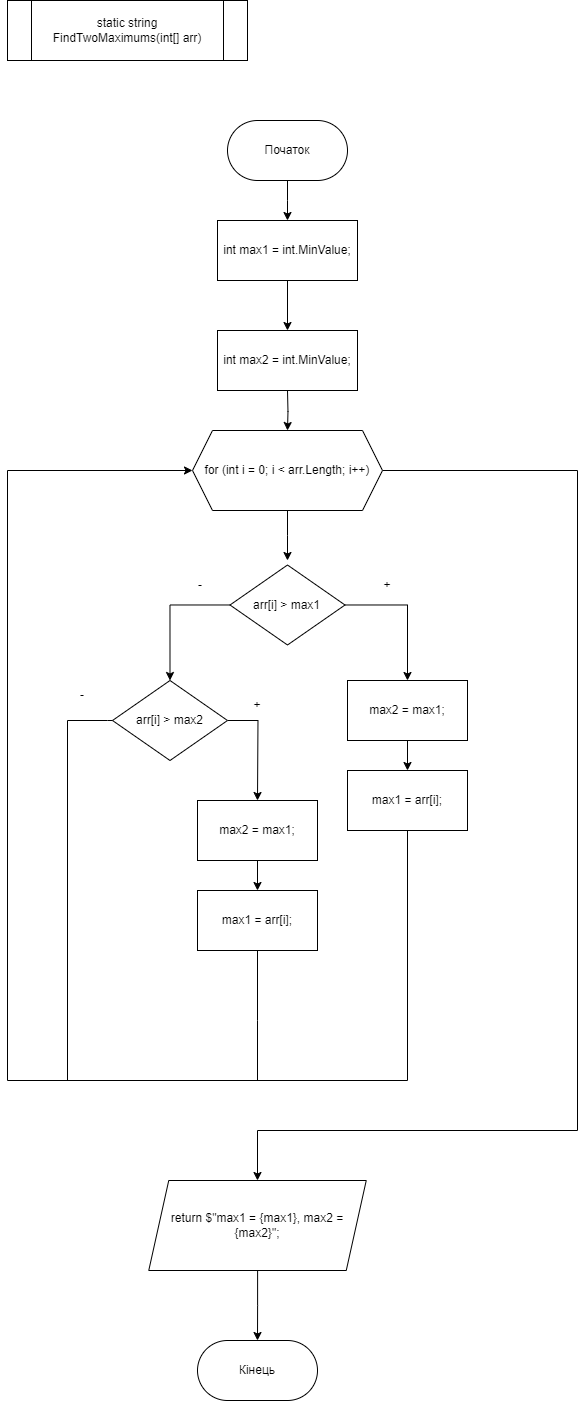

The diagram above was exported from draw.io. Its source (the exported page's mxGraphModel, read from the mxfile embedded in the PNG):
<mxGraphModel dx="1594" dy="752" grid="1" gridSize="10" guides="1" tooltips="1" connect="1" arrows="1" fold="1" page="1" pageScale="1" pageWidth="827" pageHeight="1169" math="0" shadow="0">
  <root>
    <mxCell id="rwKoFjLXqQr5cxQWmUSd-0" />
    <mxCell id="rwKoFjLXqQr5cxQWmUSd-1" parent="rwKoFjLXqQr5cxQWmUSd-0" />
    <mxCell id="rwKoFjLXqQr5cxQWmUSd-2" style="edgeStyle=orthogonalEdgeStyle;rounded=0;orthogonalLoop=1;jettySize=auto;html=1;entryX=0.5;entryY=0;entryDx=0;entryDy=0;" edge="1" parent="rwKoFjLXqQr5cxQWmUSd-1" source="rwKoFjLXqQr5cxQWmUSd-3">
      <mxGeometry relative="1" as="geometry">
        <mxPoint x="400" y="410" as="targetPoint" />
      </mxGeometry>
    </mxCell>
    <mxCell id="rwKoFjLXqQr5cxQWmUSd-3" value="Початок" style="rounded=1;whiteSpace=wrap;html=1;arcSize=50;" vertex="1" parent="rwKoFjLXqQr5cxQWmUSd-1">
      <mxGeometry x="340" y="310" width="120" height="60" as="geometry" />
    </mxCell>
    <mxCell id="rwKoFjLXqQr5cxQWmUSd-4" value="Кінець" style="rounded=1;whiteSpace=wrap;html=1;arcSize=50;" vertex="1" parent="rwKoFjLXqQr5cxQWmUSd-1">
      <mxGeometry x="310" y="1530" width="120" height="60" as="geometry" />
    </mxCell>
    <mxCell id="rwKoFjLXqQr5cxQWmUSd-5" value="static string FindTwoMaximums(int[] arr)" style="shape=process;whiteSpace=wrap;html=1;backgroundOutline=1;" vertex="1" parent="rwKoFjLXqQr5cxQWmUSd-1">
      <mxGeometry x="120" y="190" width="240" height="60" as="geometry" />
    </mxCell>
    <mxCell id="FvariqvG7ZakxRxxPHnK-6" style="edgeStyle=orthogonalEdgeStyle;rounded=0;orthogonalLoop=1;jettySize=auto;html=1;" edge="1" parent="rwKoFjLXqQr5cxQWmUSd-1" source="rwKoFjLXqQr5cxQWmUSd-7" target="rwKoFjLXqQr5cxQWmUSd-4">
      <mxGeometry relative="1" as="geometry" />
    </mxCell>
    <mxCell id="rwKoFjLXqQr5cxQWmUSd-7" value="return $&quot;max1 = {max1}, max2 = {max2}&quot;;" style="shape=parallelogram;perimeter=parallelogramPerimeter;whiteSpace=wrap;html=1;fixedSize=1;" vertex="1" parent="rwKoFjLXqQr5cxQWmUSd-1">
      <mxGeometry x="261.25" y="1370" width="217.5" height="90" as="geometry" />
    </mxCell>
    <mxCell id="FvariqvG7ZakxRxxPHnK-4" style="edgeStyle=orthogonalEdgeStyle;rounded=0;orthogonalLoop=1;jettySize=auto;html=1;" edge="1" parent="rwKoFjLXqQr5cxQWmUSd-1" source="FvariqvG7ZakxRxxPHnK-0" target="FvariqvG7ZakxRxxPHnK-3">
      <mxGeometry relative="1" as="geometry" />
    </mxCell>
    <mxCell id="FvariqvG7ZakxRxxPHnK-0" value="int max1 = int.MinValue;" style="rounded=0;whiteSpace=wrap;html=1;" vertex="1" parent="rwKoFjLXqQr5cxQWmUSd-1">
      <mxGeometry x="330" y="410" width="140" height="60" as="geometry" />
    </mxCell>
    <mxCell id="FvariqvG7ZakxRxxPHnK-3" value="int max2 = int.MinValue;" style="rounded=0;whiteSpace=wrap;html=1;" vertex="1" parent="rwKoFjLXqQr5cxQWmUSd-1">
      <mxGeometry x="330" y="520" width="140" height="60" as="geometry" />
    </mxCell>
    <mxCell id="CLlcTuFqIdbbqlmWa4UM-0" style="edgeStyle=orthogonalEdgeStyle;rounded=0;orthogonalLoop=1;jettySize=auto;html=1;entryX=0.5;entryY=0;entryDx=0;entryDy=0;" edge="1" parent="rwKoFjLXqQr5cxQWmUSd-1" target="CLlcTuFqIdbbqlmWa4UM-3">
      <mxGeometry relative="1" as="geometry">
        <mxPoint x="400" y="580" as="sourcePoint" />
        <mxPoint x="405" y="620" as="targetPoint" />
      </mxGeometry>
    </mxCell>
    <mxCell id="CLlcTuFqIdbbqlmWa4UM-1" style="edgeStyle=orthogonalEdgeStyle;rounded=0;orthogonalLoop=1;jettySize=auto;html=1;entryX=0.5;entryY=0;entryDx=0;entryDy=0;" edge="1" parent="rwKoFjLXqQr5cxQWmUSd-1" source="CLlcTuFqIdbbqlmWa4UM-3">
      <mxGeometry relative="1" as="geometry">
        <mxPoint x="400" y="750" as="targetPoint" />
      </mxGeometry>
    </mxCell>
    <mxCell id="CLlcTuFqIdbbqlmWa4UM-2" style="edgeStyle=orthogonalEdgeStyle;rounded=0;orthogonalLoop=1;jettySize=auto;html=1;exitX=1;exitY=0.5;exitDx=0;exitDy=0;" edge="1" parent="rwKoFjLXqQr5cxQWmUSd-1" source="CLlcTuFqIdbbqlmWa4UM-3">
      <mxGeometry relative="1" as="geometry">
        <mxPoint x="370" y="1370" as="targetPoint" />
        <Array as="points">
          <mxPoint x="690" y="660" />
          <mxPoint x="690" y="1320" />
          <mxPoint x="370" y="1320" />
        </Array>
      </mxGeometry>
    </mxCell>
    <mxCell id="CLlcTuFqIdbbqlmWa4UM-3" value="for (int i = 0; i &amp;lt; arr.Length; i++)" style="shape=hexagon;perimeter=hexagonPerimeter2;whiteSpace=wrap;html=1;fixedSize=1;" vertex="1" parent="rwKoFjLXqQr5cxQWmUSd-1">
      <mxGeometry x="305" y="620" width="190" height="80" as="geometry" />
    </mxCell>
    <mxCell id="CLlcTuFqIdbbqlmWa4UM-15" style="edgeStyle=orthogonalEdgeStyle;rounded=0;orthogonalLoop=1;jettySize=auto;html=1;entryX=0.5;entryY=0;entryDx=0;entryDy=0;" edge="1" parent="rwKoFjLXqQr5cxQWmUSd-1" source="CLlcTuFqIdbbqlmWa4UM-6" target="CLlcTuFqIdbbqlmWa4UM-14">
      <mxGeometry relative="1" as="geometry" />
    </mxCell>
    <mxCell id="CLlcTuFqIdbbqlmWa4UM-23" style="edgeStyle=orthogonalEdgeStyle;rounded=0;orthogonalLoop=1;jettySize=auto;html=1;entryX=0.5;entryY=0;entryDx=0;entryDy=0;" edge="1" parent="rwKoFjLXqQr5cxQWmUSd-1" source="CLlcTuFqIdbbqlmWa4UM-6" target="CLlcTuFqIdbbqlmWa4UM-8">
      <mxGeometry relative="1" as="geometry" />
    </mxCell>
    <mxCell id="CLlcTuFqIdbbqlmWa4UM-6" value="arr[i] &amp;gt; max1" style="rhombus;whiteSpace=wrap;html=1;" vertex="1" parent="rwKoFjLXqQr5cxQWmUSd-1">
      <mxGeometry x="342.5" y="754.5" width="115" height="80" as="geometry" />
    </mxCell>
    <mxCell id="CLlcTuFqIdbbqlmWa4UM-16" style="edgeStyle=orthogonalEdgeStyle;rounded=0;orthogonalLoop=1;jettySize=auto;html=1;" edge="1" parent="rwKoFjLXqQr5cxQWmUSd-1" source="CLlcTuFqIdbbqlmWa4UM-8" target="CLlcTuFqIdbbqlmWa4UM-11">
      <mxGeometry relative="1" as="geometry" />
    </mxCell>
    <mxCell id="CLlcTuFqIdbbqlmWa4UM-8" value="max2 = max1;" style="rounded=0;whiteSpace=wrap;html=1;" vertex="1" parent="rwKoFjLXqQr5cxQWmUSd-1">
      <mxGeometry x="460" y="870" width="120" height="60" as="geometry" />
    </mxCell>
    <mxCell id="CLlcTuFqIdbbqlmWa4UM-11" value="max1 = arr[i];" style="rounded=0;whiteSpace=wrap;html=1;" vertex="1" parent="rwKoFjLXqQr5cxQWmUSd-1">
      <mxGeometry x="460" y="960" width="120" height="60" as="geometry" />
    </mxCell>
    <mxCell id="CLlcTuFqIdbbqlmWa4UM-24" style="edgeStyle=orthogonalEdgeStyle;rounded=0;orthogonalLoop=1;jettySize=auto;html=1;" edge="1" parent="rwKoFjLXqQr5cxQWmUSd-1" source="CLlcTuFqIdbbqlmWa4UM-14">
      <mxGeometry relative="1" as="geometry">
        <mxPoint x="370" y="990" as="targetPoint" />
      </mxGeometry>
    </mxCell>
    <mxCell id="CLlcTuFqIdbbqlmWa4UM-14" value="arr[i] &amp;gt; max2" style="rhombus;whiteSpace=wrap;html=1;" vertex="1" parent="rwKoFjLXqQr5cxQWmUSd-1">
      <mxGeometry x="225" y="870" width="115" height="80" as="geometry" />
    </mxCell>
    <mxCell id="CLlcTuFqIdbbqlmWa4UM-20" style="edgeStyle=orthogonalEdgeStyle;rounded=0;orthogonalLoop=1;jettySize=auto;html=1;" edge="1" source="CLlcTuFqIdbbqlmWa4UM-21" target="CLlcTuFqIdbbqlmWa4UM-22" parent="rwKoFjLXqQr5cxQWmUSd-1">
      <mxGeometry relative="1" as="geometry" />
    </mxCell>
    <mxCell id="CLlcTuFqIdbbqlmWa4UM-21" value="max2 = max1;" style="rounded=0;whiteSpace=wrap;html=1;" vertex="1" parent="rwKoFjLXqQr5cxQWmUSd-1">
      <mxGeometry x="310" y="990" width="120" height="60" as="geometry" />
    </mxCell>
    <mxCell id="CLlcTuFqIdbbqlmWa4UM-22" value="max1 = arr[i];" style="rounded=0;whiteSpace=wrap;html=1;" vertex="1" parent="rwKoFjLXqQr5cxQWmUSd-1">
      <mxGeometry x="310" y="1080" width="120" height="60" as="geometry" />
    </mxCell>
    <mxCell id="CLlcTuFqIdbbqlmWa4UM-26" value="" style="endArrow=classic;html=1;rounded=0;entryX=0;entryY=0.5;entryDx=0;entryDy=0;" edge="1" parent="rwKoFjLXqQr5cxQWmUSd-1" target="CLlcTuFqIdbbqlmWa4UM-3">
      <mxGeometry width="50" height="50" relative="1" as="geometry">
        <mxPoint x="400" y="1270" as="sourcePoint" />
        <mxPoint x="310" y="950" as="targetPoint" />
        <Array as="points">
          <mxPoint x="120" y="1270" />
          <mxPoint x="120" y="660" />
        </Array>
      </mxGeometry>
    </mxCell>
    <mxCell id="CLlcTuFqIdbbqlmWa4UM-27" value="" style="endArrow=none;html=1;rounded=0;entryX=0.5;entryY=1;entryDx=0;entryDy=0;" edge="1" parent="rwKoFjLXqQr5cxQWmUSd-1" target="CLlcTuFqIdbbqlmWa4UM-22">
      <mxGeometry width="50" height="50" relative="1" as="geometry">
        <mxPoint x="370" y="1270" as="sourcePoint" />
        <mxPoint x="450" y="1070" as="targetPoint" />
        <Array as="points">
          <mxPoint x="370" y="1210" />
        </Array>
      </mxGeometry>
    </mxCell>
    <mxCell id="CLlcTuFqIdbbqlmWa4UM-28" value="" style="endArrow=none;html=1;rounded=0;entryX=0.5;entryY=1;entryDx=0;entryDy=0;" edge="1" parent="rwKoFjLXqQr5cxQWmUSd-1" target="CLlcTuFqIdbbqlmWa4UM-11">
      <mxGeometry width="50" height="50" relative="1" as="geometry">
        <mxPoint x="370" y="1270" as="sourcePoint" />
        <mxPoint x="360" y="1140" as="targetPoint" />
        <Array as="points">
          <mxPoint x="520" y="1270" />
        </Array>
      </mxGeometry>
    </mxCell>
    <mxCell id="CLlcTuFqIdbbqlmWa4UM-29" value="" style="endArrow=none;html=1;rounded=0;" edge="1" parent="rwKoFjLXqQr5cxQWmUSd-1" target="CLlcTuFqIdbbqlmWa4UM-14">
      <mxGeometry width="50" height="50" relative="1" as="geometry">
        <mxPoint x="180" y="1270" as="sourcePoint" />
        <mxPoint x="310" y="1070" as="targetPoint" />
        <Array as="points">
          <mxPoint x="180" y="910" />
          <mxPoint x="220" y="910" />
        </Array>
      </mxGeometry>
    </mxCell>
    <mxCell id="CLlcTuFqIdbbqlmWa4UM-30" value="+" style="text;html=1;strokeColor=none;fillColor=none;align=center;verticalAlign=middle;whiteSpace=wrap;rounded=0;" vertex="1" parent="rwKoFjLXqQr5cxQWmUSd-1">
      <mxGeometry x="470" y="760" width="60" height="30" as="geometry" />
    </mxCell>
    <mxCell id="CLlcTuFqIdbbqlmWa4UM-31" value="+" style="text;html=1;strokeColor=none;fillColor=none;align=center;verticalAlign=middle;whiteSpace=wrap;rounded=0;" vertex="1" parent="rwKoFjLXqQr5cxQWmUSd-1">
      <mxGeometry x="340" y="880" width="60" height="30" as="geometry" />
    </mxCell>
    <mxCell id="CLlcTuFqIdbbqlmWa4UM-32" value="-" style="text;html=1;strokeColor=none;fillColor=none;align=center;verticalAlign=middle;whiteSpace=wrap;rounded=0;" vertex="1" parent="rwKoFjLXqQr5cxQWmUSd-1">
      <mxGeometry x="282.5" y="760" width="60" height="30" as="geometry" />
    </mxCell>
    <mxCell id="CLlcTuFqIdbbqlmWa4UM-33" value="-" style="text;html=1;strokeColor=none;fillColor=none;align=center;verticalAlign=middle;whiteSpace=wrap;rounded=0;" vertex="1" parent="rwKoFjLXqQr5cxQWmUSd-1">
      <mxGeometry x="165" y="870" width="60" height="30" as="geometry" />
    </mxCell>
  </root>
</mxGraphModel>